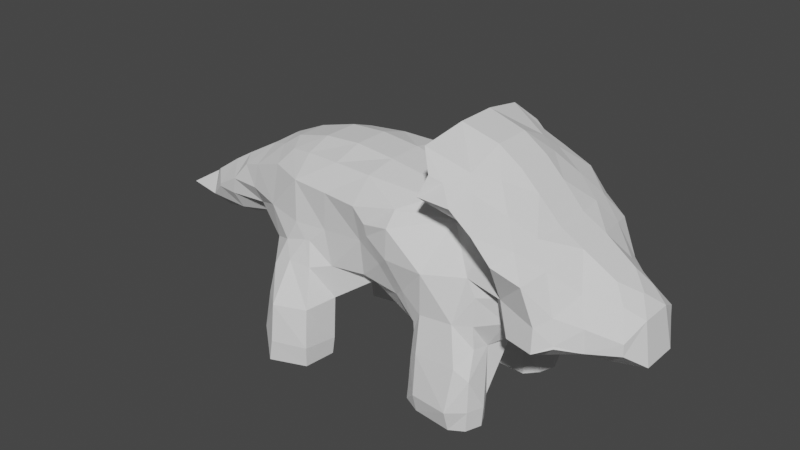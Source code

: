 # Source: model.blend  (saved by Blender 4.3.34; exported with 4.5.12 LTS)
import bpy
from mathutils import Matrix  # noqa: F401  (used for matrix-valued properties, if any)

bpy.ops.wm.read_factory_settings(use_empty=True)
scene = bpy.context.scene
scene.name = 'Scene'

# ---- world
world_world = bpy.data.worlds.new('World'); scene.world = world_world
world_world.use_nodes = True; world_world.node_tree.nodes.clear()
_N = world_world.node_tree.nodes; _L = world_world.node_tree.links
n0 = _N.new('ShaderNodeOutputWorld'); n0.name = 'World Output'; n0.location = (300, 300)
n1 = _N.new('ShaderNodeBackground'); n1.name = 'Background'; n1.location = (10, 300)
n1.inputs[0].default_value = (0.05088, 0.05088, 0.05088, 1.0)
_L.new(n1.outputs[0], n0.inputs[0])
n0.is_active_output = True
world_world.color = (0.05088, 0.05088, 0.05088)
world_world.use_sun_shadow = False
world_world.sun_shadow_jitter_overblur = 0.0

# ---- meshes
me_icosphere_002 = bpy.data.meshes.new('Icosphere.002')
me_icosphere_002.from_pydata([(-16.07, -0.05494, -4.179), (-16.68, -0.5762, -3.605), (-15.79, -0.113, -3.035), (-14.51, -1.187, -2.952), (-14.48, -1.197, -2.849), (-15.13, -0.19, -4.266), (-15.13, -0.9551, -3.54), (-15.04, -0.6585, -2.563), (-13.69, -1.253, -2.964), (-13.54, -1.308, -2.308), (-12.94, -1.208, -1.601), (-13.73, -0.0925, -4.153), (-13.71, -0.8127, -3.707), (-14.02, -0.6559, -1.866), (-13.27, -0.6465, -1.413), (-12.16, -1.224, -2.874), (-12.18, -1.561, -2.18), (-12.14, -1.394, -1.325), (-13.03, 0.03398, -3.978), (-12.36, -0.4771, -3.569), (-12.02, -0.574, -0.7043), (-10.18, -3.037, -7.137), (-10.24, -3.186, -6.47), (-10.09, -3.038, -5.074), (-10.0, -2.788, -4.009), (-10.25, -2.614, -7.141), (-10.22, -2.428, -6.445), (-10.24, -2.07, -5.114), (-10.55, -2.016, -3.429), (-10.71, -2.088, -2.197), (-10.74, -1.73, -0.7881), (-9.436, -1.355, -4.142), (-10.6, -0.5727, -3.708), (-11.17, -0.9359, -0.4028), (-9.516, -3.763, -7.302), (-9.375, -3.762, -6.485), (-9.369, -3.61, -5.071), (-9.3, -2.759, -3.63), (-9.563, -1.868, -7.282), (-9.437, -1.764, -6.493), (-9.768, -1.751, -5.539), (-9.67, -2.472, -3.052), (-9.279, -2.394, -2.289), (-9.352, -2.284, -0.7815), (-9.055, -1.572, -5.987), (-9.031, -1.268, -4.063), (-9.664, -0.1027, -3.762), (-8.145, -3.325, -7.237), (-8.095, -3.364, -6.473), (-8.204, -3.159, -5.065), (-8.475, -2.665, -3.689), (-8.647, -2.424, -2.809), (-8.042, -2.093, -7.26), (-7.994, -2.029, -6.618), (-7.823, -2.111, -4.869), (-7.824, -2.247, -3.568), (-8.066, -2.276, -2.255), (-7.92, -2.368, -0.8148), (-8.597, -1.602, -5.942), (-8.396, -1.174, -3.922), (-5.993, -2.502, -1.719), (-6.02, -2.599, -1.258), (-6.552, -1.456, -4.016), (-6.503, -2.085, -3.493), (-6.495, -2.255, -2.15), (-6.525, -2.555, -0.7871), (-6.513, -0.7059, -3.991), (-4.109, -2.72, -7.048), (-4.082, -2.673, -6.467), (-4.057, -2.597, -5.476), (-4.534, -2.454, -3.221), (-5.047, -2.7, -2.165), (-5.013, -2.687, -1.061), (-4.248, -2.155, -7.157), (-4.376, -2.145, -6.473), (-4.433, -1.87, -4.668), (-4.962, -2.236, -3.581), (-5.512, -2.44, -2.602), (-4.939, -2.321, -0.4828), (-4.198, -1.516, -7.106), (-4.181, -1.493, -6.381), (-4.6, -0.9124, -4.397), (-3.561, -2.91, -7.188), (-3.563, -3.094, -6.482), (-3.649, -2.852, -5.043), (-3.683, -2.623, -3.705), (-3.59, -2.751, -2.14), (-3.35, -1.289, -0.7353), (-3.584, -2.163, -7.308), (-4.043, -2.456, -4.484), (-4.091, -2.425, -4.197), (-3.546, -1.185, -0.6149), (-3.6, -1.291, -7.328), (-3.588, -1.214, -6.433), (-3.537, -0.8562, -4.752), (-2.189, -2.992, -7.265), (-2.188, -3.228, -6.482), (-2.101, -2.895, -4.959), (-2.48, -2.535, -3.632), (-2.226, -2.129, -2.051), (-2.122, -1.456, -0.6638), (-2.196, -2.203, -7.303), (-1.782, -2.269, -4.399), (-1.872, -2.235, -3.613), (-1.849, -2.202, -2.583), (-2.168, -1.285, -7.351), (-2.204, -1.333, -6.42), (-2.341, -1.009, -4.567), (-1.666, -2.736, -7.227), (-1.603, -2.776, -6.458), (-1.621, -2.71, -5.331), (-0.2853, -2.757, -3.116), (-0.7293, -2.512, -2.057), (-0.6493, -3.243, -0.6381), (-1.455, -2.166, -7.223), (-1.403, -2.151, -6.467), (-1.665, -1.699, -4.464), (-0.9274, -1.825, -3.314), (-1.176, -1.992, -2.434), (-0.3257, -2.512, -0.3284), (-1.718, -1.651, -7.282), (-1.689, -1.611, -6.373), (-1.256, -1.031, -4.234), (-8.852, -2.442, -2.822), (-11.43, -0.09272, -0.3166), (-10.24, -1.388, -0.1834), (-10.72, -0.5844, -0.05803), (-9.324, -1.584, -0.02211), (-9.327, -0.6692, 0.3104), (-7.92, -1.752, 0.06697), (-7.93, -0.6635, 0.4029), (-6.458, -1.809, 0.05484), (-6.453, -0.6622, 0.2591), (-4.291, -1.278, -0.2706), (-2.723, -0.7756, -0.3323), (-4.549, -0.5648, -0.09508), (-2.845, -0.4713, -0.2864), (-3.44, -3.119, 0.6973), (-3.213, -2.857, 1.383), (-3.771, -2.338, 1.986), (-3.618, -0.7271, 2.315), (-2.252, -3.113, 0.6544), (-2.807, -2.688, 1.189), (-1.974, -2.306, 0.9302), (-2.353, -1.921, 1.366), (-2.253, -0.6745, 1.925), (-1.325, -3.275, 0.1267), (-0.9379, -1.994, 0.4207), (-1.595, -1.43, 1.18), (-0.7499, -0.6716, 0.7141), (-1.416, -0.6785, 1.365), (-16.07, 0.05519, -4.18), (-16.68, 0.5767, -3.605), (-15.78, 0.1131, -3.035), (-15.13, 0.1899, -4.266), (-15.13, 0.9534, -3.539), (-15.04, 0.6589, -2.563), (-14.51, 1.187, -2.952), (-14.48, 1.196, -2.849), (-13.73, 0.09247, -4.153), (-13.71, 0.8125, -3.707), (-14.02, 0.6558, -1.866), (-13.27, 0.6464, -1.413), (-13.69, 1.253, -2.963), (-13.54, 1.307, -2.309), (-12.94, 1.207, -1.602), (-13.03, -0.03404, -3.978), (-12.36, 0.4776, -3.57), (-12.02, 0.5741, -0.7045), (-12.16, 1.224, -2.874), (-12.18, 1.561, -2.179), (-12.14, 1.394, -1.324), (-9.435, 1.354, -4.14), (-10.6, 0.5725, -3.708), (-11.17, 0.936, -0.4028), (-10.25, 2.614, -7.141), (-10.22, 2.428, -6.445), (-10.24, 2.07, -5.114), (-10.54, 2.015, -3.429), (-10.71, 2.088, -2.197), (-10.74, 1.731, -0.7878), (-10.18, 3.037, -7.137), (-10.24, 3.187, -6.47), (-10.09, 3.038, -5.074), (-10.0, 2.789, -4.011), (-9.054, 1.57, -5.988), (-9.031, 1.266, -4.064), (-9.664, 0.102, -3.762), (-9.563, 1.868, -7.282), (-9.437, 1.764, -6.493), (-9.767, 1.752, -5.538), (-9.666, 2.474, -3.054), (-9.276, 2.394, -2.29), (-9.352, 2.284, -0.7815), (-9.516, 3.763, -7.302), (-9.375, 3.762, -6.485), (-9.369, 3.61, -5.071), (-9.297, 2.76, -3.631), (-8.597, 1.603, -5.941), (-8.388, 1.167, -3.945), (-8.042, 2.093, -7.26), (-7.994, 2.029, -6.618), (-7.822, 2.111, -4.869), (-7.826, 2.244, -3.568), (-8.067, 2.276, -2.256), (-7.92, 2.369, -0.8147), (-8.145, 3.325, -7.237), (-8.095, 3.364, -6.472), (-8.204, 3.159, -5.065), (-8.475, 2.666, -3.689), (-6.525, 2.555, -0.7866), (-6.512, 0.7059, -3.991), (-6.552, 1.456, -4.016), (-6.503, 2.085, -3.493), (-6.495, 2.255, -2.15), (-6.525, 2.555, -0.7866), (-4.199, 1.516, -7.107), (-4.182, 1.493, -6.382), (-4.601, 0.9125, -4.397), (-4.248, 2.154, -7.157), (-4.375, 2.145, -6.473), (-4.432, 1.869, -4.668), (-4.963, 2.238, -3.582), (-5.512, 2.439, -2.602), (-4.107, 2.718, -7.046), (-4.082, 2.673, -6.467), (-4.057, 2.598, -5.477), (-4.534, 2.455, -3.221), (-5.047, 2.699, -2.165), (-5.013, 2.687, -1.061), (-3.6, 1.291, -7.329), (-3.589, 1.214, -6.437), (-3.539, 0.8642, -4.756), (-3.583, 2.163, -7.308), (-4.068, 2.442, -4.341), (-3.544, 1.174, -0.6136), (-3.561, 2.91, -7.188), (-3.563, 3.094, -6.482), (-3.649, 2.852, -5.044), (-3.683, 2.623, -3.705), (-3.59, 2.751, -2.141), (-3.351, 1.283, -0.7341), (-2.169, 1.286, -7.35), (-2.201, 1.333, -6.424), (-2.337, 1.016, -4.574), (-2.196, 2.203, -7.303), (-1.782, 2.27, -4.398), (-1.872, 2.234, -3.613), (-1.848, 2.201, -2.583), (-2.189, 2.992, -7.265), (-2.188, 3.229, -6.482), (-2.101, 2.896, -4.959), (-2.479, 2.535, -3.633), (-2.226, 2.128, -2.052), (-2.122, 1.453, -0.6649), (-1.718, 1.651, -7.282), (-1.688, 1.612, -6.374), (-1.256, 1.031, -4.233), (-1.456, 2.166, -7.222), (-1.404, 2.151, -6.467), (-1.664, 1.7, -4.464), (-0.928, 1.825, -3.314), (-1.176, 1.989, -2.433), (-0.3257, 2.511, -0.329), (-1.62, 2.774, -7.072), (-1.602, 2.776, -6.458), (-1.621, 2.71, -5.33), (-0.2856, 2.757, -3.115), (-0.7289, 2.512, -2.057), (-0.6495, 3.243, -0.6382), (-6.495, 2.255, -2.15), (-11.43, 0.09312, -0.3168), (-10.72, 0.5846, -0.05802), (-10.24, 1.388, -0.1834), (-9.327, 0.6693, 0.3104), (-9.324, 1.585, -0.02176), (-7.93, 0.6634, 0.4022), (-7.92, 1.752, 0.06714), (-6.453, 0.6623, 0.2593), (-6.458, 1.809, 0.05545), (-4.549, 0.5657, -0.09604), (-2.843, 0.4745, -0.2868), (-4.289, 1.278, -0.2718), (-2.722, 0.7759, -0.3308), (-3.619, 0.7276, 2.321), (-3.772, 2.34, 1.987), (-3.447, 3.134, 0.701), (-3.217, 2.859, 1.385), (-2.252, 0.6754, 1.932), (-1.975, 2.302, 0.9295), (-2.356, 1.917, 1.364), (-2.253, 3.111, 0.6536), (-2.809, 2.688, 1.189), (-0.7511, 0.6712, 0.715), (-1.418, 0.6779, 1.364), (-0.941, 1.99, 0.4179), (-1.599, 1.425, 1.178), (-1.325, 3.275, 0.1267), (0.711, -2.962, -3.152), (0.6619, -2.843, -2.332), (0.2286, -2.955, -1.1), (-0.3332, -1.164, -3.494), (0.5439, -1.944, -3.749), (1.031, -2.386, -2.073), (0.5007, -2.044, -0.8716), (0.653, -0.6888, -3.78), (0.915, -0.8288, -3.778), (0.4447, -0.542, -3.772), (0.8654, -0.6553, -0.576), (1.227, -2.553, -2.963), (1.202, -2.521, -2.892), (1.884, -1.927, -3.16), (1.81, -1.865, -2.39), (1.388, -1.442, -1.568), (2.099, -0.741, -3.917), (2.459, -0.8813, -1.85), (1.995, -0.545, -1.305), (2.897, -1.45, -3.083), (2.871, -1.442, -2.676), (3.347, -0.6797, -3.67), (3.083, -0.5782, -2.207), (2.62, -0.02583, -1.71), (-0.1058, -1.647, -0.1638), (0.04868, -0.6463, -0.1137), (0.6525, 0.6894, -3.78), (0.914, 0.8287, -3.778), (0.4448, 0.5434, -3.772), (0.8653, 0.6552, -0.5761), (-0.3339, 1.163, -3.495), (0.5436, 1.944, -3.75), (1.031, 2.386, -2.072), (0.5006, 2.043, -0.8723), (0.7125, 2.969, -3.157), (0.6625, 2.845, -2.332), (0.2283, 2.954, -1.101), (2.098, 0.7408, -3.917), (2.459, 0.8813, -1.85), (1.996, 0.5452, -1.305), (1.884, 1.928, -3.16), (1.811, 1.866, -2.389), (1.389, 1.442, -1.568), (1.227, 2.553, -2.963), (1.203, 2.522, -2.892), (3.347, 0.6796, -3.671), (3.083, 0.5782, -2.206), (2.62, 0.02604, -1.71), (2.898, 1.451, -3.084), (2.873, 1.444, -2.675), (0.04834, 0.6459, -0.1141), (-0.1067, 1.645, -0.1651), (-5.512, 2.439, -2.602), (-5.047, 2.699, -2.165), (-5.013, 2.687, -1.061), (-3.544, 1.174, -0.6136), (-3.351, 1.283, -0.7341), (-6.458, 1.809, 0.05545), (-4.289, 1.278, -0.2718)], [], [(6, 0, 5), (7, 3, 4), (2, 6, 7), (4, 8, 9), (12, 5, 11), (12, 3, 6), (13, 4, 9), (14, 9, 10), (9, 15, 16), (10, 16, 17), (12, 18, 19), (19, 8, 12), (20, 10, 17), (25, 22, 26), (26, 23, 27), (27, 24, 28), (29, 15, 28), (17, 29, 30), (31, 28, 32), (32, 15, 19), (33, 17, 30), (22, 34, 35), (36, 22, 35), (24, 36, 37), (38, 21, 25), (26, 38, 25), (40, 26, 27), (41, 24, 37), (41, 123, 42), (29, 41, 42), (43, 29, 42), (44, 40, 45), (31, 40, 27), (46, 31, 32), (35, 47, 48), (36, 48, 49), (37, 49, 50), (123, 50, 51), (38, 47, 34), (53, 47, 52), (39, 52, 38), (53, 49, 48), (54, 50, 49), (55, 51, 50), (42, 51, 56), (43, 56, 57), (58, 39, 44), (58, 54, 53), (45, 58, 44), (55, 62, 63), (64, 55, 63), (64, 61, 65), (57, 64, 65), (59, 62, 54), (72, 60, 71), (74, 67, 68), (74, 69, 75), (76, 62, 75), (77, 70, 71), (77, 63, 76), (77, 60, 64), (78, 61, 72), (79, 74, 80), (80, 75, 81), (81, 62, 66), (83, 67, 82), (69, 83, 84), (86, 70, 85), (72, 86, 87), (88, 67, 73), (89, 69, 84), (89, 85, 90), (90, 75, 89), (90, 70, 76), (78, 87, 91), (79, 88, 73), (93, 79, 80), (94, 80, 81), (96, 82, 95), (84, 96, 97), (98, 84, 97), (86, 98, 99), (87, 99, 100), (101, 82, 88), (102, 98, 97), (104, 98, 103), (105, 88, 92), (106, 92, 93), (94, 106, 93), (109, 95, 108), (110, 96, 109), (100, 112, 113), (101, 108, 95), (114, 109, 108), (115, 110, 109), (102, 110, 116), (103, 116, 117), (118, 111, 112), (104, 117, 118), (118, 99, 104), (120, 101, 105), (120, 115, 114), (106, 120, 105), (121, 116, 115), (107, 121, 106), (33, 125, 126), (124, 33, 126), (125, 43, 127), (128, 125, 127), (129, 43, 57), (130, 127, 129), (131, 57, 65), (132, 129, 131), (131, 78, 133), (135, 131, 133), (136, 133, 134), (134, 87, 137), (133, 91, 134), (134, 138, 139), (140, 134, 139), (137, 100, 141), (142, 137, 141), (143, 142, 141), (139, 142, 144), (140, 144, 145), (146, 100, 113), (119, 146, 113), (143, 146, 147), (148, 143, 147), (149, 148, 147), (145, 148, 150), (151, 1, 152), (152, 2, 153), (154, 0, 151), (155, 151, 152), (153, 155, 152), (153, 7, 156), (157, 156, 158), (159, 5, 154), (160, 154, 155), (161, 7, 13), (162, 13, 14), (157, 160, 155), (158, 163, 157), (158, 161, 164), (164, 162, 165), (159, 18, 11), (166, 19, 18), (160, 166, 159), (162, 20, 168), (163, 167, 160), (164, 169, 163), (165, 170, 164), (165, 168, 171), (173, 19, 167), (178, 172, 173), (169, 173, 167), (179, 169, 170), (171, 179, 170), (171, 174, 180), (182, 175, 176), (183, 176, 177), (184, 177, 178), (186, 46, 187), (187, 172, 186), (173, 46, 32), (176, 188, 189), (190, 185, 186), (190, 176, 189), (190, 172, 177), (179, 191, 178), (193, 179, 180), (181, 188, 175), (182, 194, 181), (196, 182, 183), (184, 196, 183), (184, 191, 197), (192, 204, 209), (186, 198, 199), (199, 45, 186), (189, 200, 201), (189, 198, 185), (202, 198, 201), (193, 204, 192), (206, 188, 194), (206, 201, 200), (195, 206, 194), (208, 201, 207), (196, 207, 195), (209, 202, 208), (197, 208, 196), (204, 203, 209), (6, 1, 0), (192, 209, 191), (199, 66, 59), (212, 199, 202), (203, 212, 202), (214, 203, 204), (205, 214, 204), (218, 66, 211), (220, 216, 217), (221, 217, 218), (212, 218, 211), (222, 212, 213), (223, 213, 214), (224, 220, 225), (226, 220, 221), (227, 223, 228), (231, 216, 230), (232, 217, 231), (218, 94, 81), (233, 216, 219), (234, 221, 222), (224, 233, 219), (237, 224, 225), (226, 237, 225), (226, 234, 238), (227, 234, 222), (240, 227, 228), (229, 240, 228), (243, 230, 242), (232, 243, 244), (244, 94, 232), (233, 242, 230), (236, 245, 233), (250, 236, 237), (238, 250, 237), (252, 246, 251), (252, 238, 239), (252, 248, 247), (240, 252, 239), (241, 253, 240), (243, 255, 256), (244, 256, 257), (257, 107, 244), (245, 255, 242), (259, 255, 258), (260, 256, 259), (247, 260, 246), (248, 261, 247), (264, 245, 249), (264, 259, 258), (250, 264, 249), (266, 259, 265), (266, 250, 251), (266, 246, 260), (267, 262, 268), (253, 262, 248), (254, 268, 253), (168, 124, 271), (271, 174, 168), (272, 124, 126), (273, 174, 272), (274, 126, 128), (273, 193, 180), (273, 274, 275), (276, 128, 130), (277, 193, 275), (275, 276, 277), (276, 132, 278), (279, 205, 277), (277, 278, 279), (278, 135, 280), (280, 136, 281), (279, 280, 282), (282, 281, 283), (281, 140, 284), (283, 284, 285), (241, 283, 286), (287, 283, 285), (288, 140, 145), (290, 284, 288), (286, 254, 241), (292, 289, 291), (292, 286, 287), (292, 285, 290), (293, 150, 149), (294, 145, 150), (296, 293, 295), (296, 289, 290), (296, 288, 294), (297, 263, 269), (297, 254, 291), (297, 289, 295), (299, 111, 298), (300, 112, 299), (117, 301, 302), (302, 111, 117), (303, 300, 299), (119, 300, 304), (122, 301, 116), (305, 302, 301), (310, 298, 309), (302, 309, 298), (311, 310, 309), (303, 310, 312), (313, 303, 312), (319, 335, 343), (306, 311, 302), (315, 313, 312), (308, 313, 316), (318, 311, 317), (314, 317, 311), (320, 317, 319), (315, 318, 320), (321, 315, 320), (322, 119, 304), (308, 322, 304), (149, 322, 323), (324, 307, 326), (326, 257, 324), (328, 257, 260), (329, 324, 328), (261, 328, 260), (267, 329, 261), (333, 267, 268), (334, 330, 333), (334, 268, 269), (334, 263, 331), (314, 306, 335), (327, 316, 337), (338, 325, 329), (340, 336, 339), (340, 330, 331), (340, 327, 337), (341, 329, 332), (342, 338, 341), (342, 332, 333), (342, 330, 339), (325, 335, 306), (344, 319, 343), (345, 320, 344), (345, 336, 337), (337, 321, 345), (346, 335, 338), (346, 344, 343), (347, 338, 339), (347, 336, 344), (348, 308, 327), (348, 149, 323), (349, 327, 331), (349, 263, 295), (349, 293, 348), (209, 197, 191), (7, 6, 3), (2, 1, 6), (4, 3, 8), (12, 6, 5), (12, 8, 3), (13, 7, 4), (14, 13, 9), (9, 8, 15), (10, 9, 16), (12, 11, 18), (19, 15, 8), (20, 14, 10), (25, 21, 22), (26, 22, 23), (27, 23, 24), (29, 16, 15), (17, 16, 29), (31, 27, 28), (32, 28, 15), (33, 20, 17), (22, 21, 34), (36, 23, 22), (24, 23, 36), (38, 34, 21), (26, 39, 38), (40, 39, 26), (41, 28, 24), (41, 37, 123), (29, 28, 41), (43, 30, 29), (44, 39, 40), (31, 45, 40), (46, 45, 31), (35, 34, 47), (36, 35, 48), (37, 36, 49), (123, 37, 50), (38, 52, 47), (53, 48, 47), (39, 53, 52), (53, 54, 49), (54, 55, 50), (55, 56, 51), (42, 123, 51), (43, 42, 56), (58, 53, 39), (58, 59, 54), (45, 59, 58), (55, 54, 62), (64, 56, 55), (64, 60, 61), (57, 56, 64), (59, 66, 62), (72, 61, 60), (74, 73, 67), (74, 68, 69), (76, 63, 62), (77, 76, 70), (77, 64, 63), (77, 71, 60), (78, 65, 61), (79, 73, 74), (80, 74, 75), (81, 75, 62), (83, 68, 67), (69, 68, 83), (86, 71, 70), (72, 71, 86), (88, 82, 67), (89, 75, 69), (89, 84, 85), (90, 76, 75), (90, 85, 70), (78, 72, 87), (79, 92, 88), (93, 92, 79), (94, 93, 80), (96, 83, 82), (84, 83, 96), (98, 85, 84), (86, 85, 98), (87, 86, 99), (101, 95, 82), (102, 103, 98), (104, 99, 98), (105, 101, 88), (106, 105, 92), (94, 107, 106), (109, 96, 95), (110, 97, 96), (100, 99, 112), (101, 114, 108), (114, 115, 109), (115, 116, 110), (102, 97, 110), (103, 102, 116), (118, 117, 111), (104, 103, 117), (118, 112, 99), (120, 114, 101), (120, 121, 115), (106, 121, 120), (121, 122, 116), (107, 122, 121), (33, 30, 125), (124, 20, 33), (125, 30, 43), (128, 126, 125), (129, 127, 43), (130, 128, 127), (131, 129, 57), (132, 130, 129), (131, 65, 78), (135, 132, 131), (136, 135, 133), (134, 91, 87), (133, 78, 91), (134, 137, 138), (140, 136, 134), (137, 87, 100), (142, 138, 137), (143, 144, 142), (139, 138, 142), (140, 139, 144), (146, 141, 100), (119, 147, 146), (143, 141, 146), (148, 144, 143), (149, 150, 148), (145, 144, 148), (151, 0, 1), (152, 1, 2), (154, 5, 0), (155, 154, 151), (153, 156, 155), (153, 2, 7), (157, 155, 156), (159, 11, 5), (160, 159, 154), (161, 156, 7), (162, 161, 13), (157, 163, 160), (158, 164, 163), (158, 156, 161), (164, 161, 162), (159, 166, 18), (166, 167, 19), (160, 167, 166), (162, 14, 20), (163, 169, 167), (164, 170, 169), (165, 171, 170), (165, 162, 168), (173, 32, 19), (178, 177, 172), (169, 178, 173), (179, 178, 169), (171, 180, 179), (171, 168, 174), (182, 181, 175), (183, 182, 176), (184, 183, 177), (186, 45, 46), (187, 173, 172), (173, 187, 46), (176, 175, 188), (190, 189, 185), (190, 177, 176), (190, 186, 172), (179, 192, 191), (193, 192, 179), (181, 194, 188), (182, 195, 194), (196, 195, 182), (184, 197, 196), (184, 178, 191), (186, 185, 198), (199, 59, 45), (189, 188, 200), (189, 201, 198), (202, 199, 198), (193, 205, 204), (206, 200, 188), (206, 207, 201), (195, 207, 206), (208, 202, 201), (196, 208, 207), (209, 203, 202), (197, 209, 208), (199, 211, 66), (212, 211, 199), (203, 213, 212), (214, 213, 203), (205, 215, 214), (218, 81, 66), (220, 219, 216), (221, 220, 217), (212, 221, 218), (222, 221, 212), (223, 222, 213), (224, 219, 220), (226, 225, 220), (227, 222, 223), (231, 217, 216), (232, 218, 217), (218, 232, 94), (233, 230, 216), (224, 236, 233), (237, 236, 224), (226, 238, 237), (226, 221, 234), (239, 238, 234), (227, 239, 234), (240, 239, 227), (229, 241, 240), (243, 231, 230), (232, 231, 243), (244, 107, 94), (233, 245, 242), (236, 249, 245), (250, 249, 236), (238, 251, 250), (252, 247, 246), (252, 251, 238), (252, 253, 248), (240, 253, 252), (241, 254, 253), (243, 242, 255), (244, 243, 256), (257, 122, 107), (245, 258, 255), (259, 256, 255), (260, 257, 256), (247, 261, 260), (248, 262, 261), (264, 258, 245), (264, 265, 259), (250, 265, 264), (266, 260, 259), (266, 265, 250), (266, 251, 246), (267, 261, 262), (253, 268, 262), (254, 269, 268), (168, 20, 124), (271, 272, 174), (272, 271, 124), (273, 180, 174), (274, 272, 126), (273, 275, 193), (273, 272, 274), (276, 274, 128), (277, 205, 193), (275, 274, 276), (276, 130, 132), (279, 215, 205), (277, 276, 278), (278, 132, 135), (280, 135, 136), (352, 351, 350), (279, 278, 280), (282, 280, 281), (281, 136, 140), (282, 283, 235), (283, 281, 284), (241, 235, 283), (287, 286, 283), (288, 284, 140), (290, 285, 284), (286, 291, 254), (292, 290, 289), (292, 291, 286), (292, 287, 285), (293, 294, 150), (294, 288, 145), (296, 294, 293), (296, 295, 289), (296, 290, 288), (297, 295, 263), (297, 269, 254), (297, 291, 289), (299, 112, 111), (300, 113, 112), (117, 116, 301), (302, 298, 111), (303, 304, 300), (119, 113, 300), (122, 305, 301), (305, 306, 302), (307, 305, 122), (310, 299, 298), (302, 311, 309), (311, 312, 310), (303, 299, 310), (313, 304, 303), (306, 314, 311), (315, 316, 313), (308, 304, 313), (318, 312, 311), (314, 319, 317), (320, 318, 317), (315, 312, 318), (321, 316, 315), (322, 147, 119), (308, 323, 322), (149, 147, 322), (324, 305, 307), (257, 326, 307), (328, 324, 257), (329, 325, 324), (261, 329, 328), (267, 332, 329), (333, 332, 267), (334, 331, 330), (334, 333, 268), (334, 269, 263), (305, 324, 325), (327, 308, 316), (338, 335, 325), (340, 337, 336), (340, 339, 330), (340, 331, 327), (341, 338, 329), (342, 339, 338), (342, 341, 332), (342, 333, 330), (306, 305, 325), (319, 314, 335), (344, 320, 319), (345, 321, 320), (345, 344, 336), (337, 316, 321), (346, 343, 335), (346, 347, 344), (347, 346, 338), (347, 339, 336), (348, 323, 308), (348, 293, 149), (349, 348, 327), (349, 331, 263), (349, 295, 293), (270, 210, 352), (356, 353, 352), (210, 355, 352), (353, 354, 352), (355, 356, 352), (350, 270, 352), (257, 307, 122)])
me_icosphere_002.remesh_voxel_size = 1.58
me_icosphere_002.remesh_voxel_adaptivity = 0.014
me_icosphere_002.use_remesh_fix_poles = True
me_icosphere_002.use_remesh_preserve_attributes = False
me_icosphere_002.use_mirror_y = True
me_icosphere_002.use_mirror_topology = True
me_icosphere_002.update()
arm_armature = bpy.data.armatures.new('Armature')  # bones are not reproduced

# ---- objects
ob_triceratops = bpy.data.objects.new('triceratops', me_icosphere_002)
ob_armature = bpy.data.objects.new('Armature', arm_armature)

# ---- transforms, parenting, visibility, modifiers, constraints
ob_triceratops.parent = ob_armature
ob_triceratops.matrix_parent_inverse = Matrix(((1.0, -0.0, 0.0, -0.0), (-0.0, 1.0, -0.0, 0.0), (0.0, -0.0, 1.0, -6.063), (-0.0, 0.0, -0.0, 1.0)))
ob_triceratops.location = (6.279, 0.0, 7.293)
ob_triceratops.use_mesh_mirror_y = True
_vg = ob_triceratops.vertex_groups.new(name='root')
for _i, _w in zip([72, 78, 86, 87, 91, 99, 100, 104, 111, 112, 113, 118, 119, 133, 134, 135, 136, 137, 138, 139, 140, 141, 142, 143, 144, 145, 146, 147, 148, 149, 150, 228, 229, 235, 240, 241, 248, 253, 254, 262, 263, 267, 268, 269, 280, 281, 282, 283, 284, 285, 286, 287, 288, 289, 290, 291, 292, 293, 294, 295, 296, 297, 298, 299, 300, 303, 304, 308, 309, 310, 313, 316, 322, 323, 327, 330, 331, 332, 333, 334, 337, 340, 341, 342, 348, 349], [0.01176, 0.03567, 0.04732, 0.2795, 0.2719, 0.09626, 0.6066, 0.04803, 0.03457, 0.109, 0.3245, 0.05917, 0.3172, 0.09222, 0.849, 0.06911, 0.9227, 0.6937, 0.768, 0.8188, 0.906, 0.7171, 0.7793, 0.7701, 0.8345, 0.8916, 0.5803, 0.6131, 0.809, 0.6772, 0.8288, 0.02218, 0.07072, 0.2978, 0.05255, 0.2875, 0.04441, 0.09335, 0.6091, 0.05804, 0.3162, 0.0339, 0.1082, 0.324, 0.07629, 0.9294, 0.1288, 0.8538, 0.9067, 0.8203, 0.6964, 0.7703, 0.8925, 0.7711, 0.8356, 0.7184, 0.7811, 0.6773, 0.8291, 0.6133, 0.8099, 0.5805, 0.02105, 0.06135, 0.1683, 0.0571, 0.1502, 0.109, 0.008116, 0.01167, 0.04246, 0.003931, 0.2919, 0.2616, 0.1085, 0.05683, 0.1494, 0.0206, 0.06101, 0.1675, 0.004536, 0.04214, 0.007855, 0.0114, 0.2606, 0.2907]): _vg.add([_i], _w, 'REPLACE')
_vg = ob_triceratops.vertex_groups.new(name='neck')
for _i, _w in zip([99, 100, 103, 104, 111, 112, 113, 116, 117, 118, 119, 122, 137, 138, 139, 140, 141, 142, 143, 144, 145, 146, 147, 148, 149, 150, 246, 247, 248, 253, 254, 257, 260, 261, 262, 263, 267, 268, 269, 284, 285, 286, 287, 288, 289, 290, 291, 292, 293, 294, 295, 296, 297, 298, 299, 300, 301, 302, 303, 304, 305, 306, 307, 308, 309, 310, 311, 312, 313, 314, 315, 316, 317, 318, 320, 321, 322, 323, 324, 325, 326, 327, 328, 329, 330, 331, 332, 333, 334, 335, 336, 337, 338, 339, 340, 341, 342, 344, 345, 346, 347, 348, 349], [0.09598, 0.07753, 0.08034, 0.1672, 0.641, 0.5985, 0.5134, 0.04528, 0.5151, 0.4867, 0.5543, 0.1305, 0.08681, 0.07949, 0.06736, 0.02752, 0.1372, 0.0914, 0.1395, 0.09143, 0.06815, 0.2805, 0.3025, 0.1361, 0.267, 0.13, 0.004169, 0.08157, 0.1642, 0.09195, 0.07687, 0.1346, 0.05583, 0.5152, 0.4871, 0.5562, 0.6405, 0.5993, 0.5147, 0.02763, 0.06741, 0.08719, 0.07953, 0.06781, 0.1396, 0.09135, 0.1372, 0.09148, 0.2672, 0.1299, 0.303, 0.1359, 0.2812, 0.6331, 0.6592, 0.6442, 0.5248, 0.5714, 0.6241, 0.6708, 0.3799, 0.2707, 0.4597, 0.6856, 0.5523, 0.5564, 0.2436, 0.3076, 0.5968, 0.07362, 0.1281, 0.2326, 0.0762, 0.0891, 0.03954, 0.08796, 0.6002, 0.6361, 0.3505, 0.2538, 0.412, 0.6872, 0.519, 0.5661, 0.6243, 0.6724, 0.632, 0.6593, 0.6456, 0.0713, 0.1297, 0.2362, 0.2423, 0.3081, 0.5978, 0.5513, 0.5555, 0.04172, 0.08801, 0.07664, 0.08995, 0.6377, 0.6022]): _vg.add([_i], _w, 'REPLACE')
_vg = ob_triceratops.vertex_groups.new(name='head')
for _i, _w in zip([111, 112, 113, 117, 118, 119, 122, 146, 147, 149, 257, 261, 262, 263, 267, 268, 269, 293, 295, 297, 298, 299, 300, 301, 302, 303, 304, 305, 306, 307, 308, 309, 310, 311, 312, 313, 314, 315, 316, 317, 318, 319, 320, 321, 322, 323, 324, 325, 326, 327, 328, 329, 330, 331, 332, 333, 334, 335, 336, 337, 338, 339, 340, 341, 342, 343, 344, 345, 346, 347, 348, 349], [0.1385, 0.05976, 0.05052, 0.08218, 0.03649, 0.06272, 0.02743, 0.008148, 0.02093, 0.01841, 0.0385, 0.08433, 0.03709, 0.06237, 0.1398, 0.05987, 0.05032, 0.01805, 0.02045, 0.007896, 0.2367, 0.1934, 0.1002, 0.1816, 0.3043, 0.2676, 0.1377, 0.542, 0.6734, 0.4096, 0.1925, 0.3567, 0.3525, 0.7148, 0.6469, 0.339, 0.912, 0.8548, 0.7342, 0.9114, 0.8972, 0.9721, 0.9488, 0.8997, 0.07323, 0.08482, 0.5633, 0.6859, 0.4457, 0.1914, 0.1881, 0.3089, 0.2677, 0.1371, 0.2379, 0.1937, 0.09996, 0.9136, 0.8529, 0.7301, 0.7155, 0.6463, 0.3382, 0.3577, 0.3533, 0.9721, 0.9476, 0.8996, 0.9106, 0.8961, 0.08427, 0.07272]): _vg.add([_i], _w, 'REPLACE')
_vg = ob_triceratops.vertex_groups.new(name='leg-front-left')
for _i, _w in zip([62, 66, 75, 81, 94, 107, 122, 203, 211, 212, 213, 214, 215, 216, 217, 218, 219, 220, 221, 222, 223, 224, 225, 226, 227, 228, 229, 230, 231, 232, 233, 234, 235, 237, 238, 239, 240, 241, 242, 243, 244, 246, 247, 248, 251, 252, 253, 254, 255, 256, 257, 259, 260, 261, 262, 263, 265, 266, 267, 268, 269, 286, 287, 291, 292, 297, 307, 324, 325, 326, 328, 329, 330, 331, 332, 333, 334, 341, 342], [0.01358, 0.05868, 0.02284, 0.1115, 0.09709, 0.05057, 0.06281, 0.01344, 0.1346, 0.1419, 0.1497, 0.09793, 0.01494, 0.06283, 0.1326, 0.6019, 0.03526, 0.07091, 0.6118, 0.509, 0.2835, 0.01223, 0.04919, 0.1534, 0.5572, 0.3557, 0.3129, 0.0518, 0.1253, 0.7076, 0.002994, 0.583, 0.04178, 0.0005941, 0.1425, 0.562, 0.6632, 0.0772, 0.03437, 0.1039, 0.8103, 0.3452, 0.7714, 0.7073, 0.09763, 0.874, 0.7228, 0.1359, 0.02158, 0.1033, 0.6581, 0.02509, 0.6623, 0.3141, 0.3632, 0.029, 0.0007383, 0.1019, 0.1475, 0.1954, 0.0703, 0.02331, 0.003063, 0.03251, 0.001423, 0.0506, 0.007199, 0.05393, 0.02558, 0.09347, 0.233, 0.08763, 0.0303, 0.006131, 0.07721, 0.06941, 0.06431, 0.04967, 0.04699]): _vg.add([_i], _w, 'REPLACE')
_vg = ob_triceratops.vertex_groups.new(name='leg-front-left-2')
for _i, _w in zip([211, 212, 213, 216, 217, 218, 219, 220, 221, 222, 223, 224, 225, 226, 227, 228, 229, 230, 231, 232, 233, 234, 236, 237, 238, 239, 240, 242, 243, 244, 245, 246, 247, 248, 249, 250, 251, 252, 255, 256, 257, 258, 259, 260, 261, 264, 265, 266], [0.004605, 0.01396, 0.02344, 0.9239, 0.8384, 0.1092, 0.9486, 0.9145, 0.2475, 0.1414, 0.06651, 0.9627, 0.9407, 0.8168, 0.1605, 0.06704, 0.0435, 0.9376, 0.848, 0.131, 0.9682, 0.3345, 0.9797, 0.9703, 0.8378, 0.3778, 0.06466, 0.9515, 0.8814, 0.08435, 0.9806, 0.6115, 0.1166, 0.01907, 0.9906, 0.9848, 0.8932, 0.0941, 0.9595, 0.8849, 0.07917, 0.9729, 0.9586, 0.2423, 0.04505, 0.9827, 0.9717, 0.8854]): _vg.add([_i], _w, 'REPLACE')
_vg = ob_triceratops.vertex_groups.new(name='left-front-right')
for _i, _w in zip([55, 60, 61, 62, 63, 64, 65, 66, 67, 68, 69, 70, 71, 72, 73, 74, 75, 76, 77, 78, 79, 80, 81, 83, 84, 85, 86, 87, 89, 90, 91, 92, 93, 94, 97, 98, 99, 100, 102, 103, 104, 105, 106, 107, 109, 110, 111, 112, 113, 115, 116, 117, 118, 119, 120, 121, 122, 133, 137, 141, 146, 211, 212, 218, 221, 232, 244, 257, 298, 299, 300, 301, 302, 303, 304, 305, 306, 307, 309, 310, 326, 328], [0.003026, 0.1041, 0.08055, 0.1197, 0.1172, 0.07909, 0.03468, 0.1192, 0.001864, 0.0378, 0.1418, 0.5124, 0.254, 0.1428, 0.0197, 0.06146, 0.5598, 0.3713, 0.2085, 0.07486, 0.05205, 0.1172, 0.5865, 1.743e-05, 0.139, 0.7216, 0.6308, 0.06527, 0.3938, 0.5361, 0.04316, 0.03196, 0.1104, 0.7154, 0.1018, 0.8635, 0.706, 0.1307, 0.3328, 0.7733, 0.6977, 0.01785, 0.09121, 0.845, 0.0008484, 0.1053, 0.1486, 0.1938, 0.06925, 0.01641, 0.7051, 0.3196, 0.361, 0.02795, 0.009747, 0.09656, 0.6903, 0.01079, 0.01699, 0.02837, 0.04827, 0.05565, 0.01066, 0.1105, 0.02023, 0.1018, 0.06357, 0.07234, 0.07759, 0.0694, 0.06379, 0.2393, 0.08838, 0.03026, 0.005777, 0.04758, 0.0202, 0.08741, 0.04999, 0.04727, 0.01304, 0.0003759]): _vg.add([_i], _w, 'REPLACE')
_vg = ob_triceratops.vertex_groups.new(name='left-front-right-2')
for _i, _w in zip([62, 63, 66, 67, 68, 69, 70, 71, 73, 74, 75, 76, 77, 79, 80, 81, 82, 83, 84, 85, 86, 88, 89, 90, 92, 93, 94, 95, 96, 97, 98, 101, 102, 103, 104, 105, 106, 107, 108, 109, 110, 114, 115, 116, 117, 120, 121, 122], [0.0078, 0.01067, 0.001438, 0.9677, 0.9448, 0.8194, 0.1037, 0.02347, 0.9567, 0.9232, 0.267, 0.1223, 0.04003, 0.9355, 0.8532, 0.1144, 0.9827, 0.9691, 0.8305, 0.1585, 0.02043, 0.9761, 0.5011, 0.3182, 0.9503, 0.8656, 0.1281, 0.9904, 0.9813, 0.8878, 0.09062, 0.9851, 0.63, 0.1143, 0.01519, 0.9616, 0.8981, 0.06954, 0.9846, 0.9719, 0.8833, 0.9776, 0.964, 0.216, 0.03758, 0.9669, 0.895, 0.06586]): _vg.add([_i], _w, 'REPLACE')
_vg = ob_triceratops.vertex_groups.new(name='back-1')
for _i, _w in zip([43, 55, 56, 57, 60, 61, 62, 63, 64, 65, 66, 70, 71, 72, 75, 76, 77, 78, 85, 86, 87, 89, 90, 91, 99, 100, 104, 113, 127, 128, 129, 130, 131, 132, 133, 134, 135, 136, 137, 138, 139, 140, 141, 142, 143, 144, 146, 147, 148, 204, 205, 210, 212, 213, 214, 215, 222, 223, 227, 228, 229, 235, 240, 241, 248, 253, 254, 269, 270, 274, 275, 276, 277, 278, 279, 280, 281, 282, 283, 284, 285, 286, 287, 289, 290, 291, 292, 297, 350, 351, 352, 353, 354, 355, 356], [0.01271, 0.008253, 0.04431, 0.1038, 0.4214, 0.4541, 0.06152, 0.1256, 0.2254, 0.3154, 0.01739, 0.2052, 0.4586, 0.6074, 0.04306, 0.2453, 0.3894, 0.6852, 0.05927, 0.196, 0.6182, 0.0335, 0.06361, 0.6423, 0.06815, 0.1686, 0.01151, 0.02315, 0.03237, 0.03119, 0.1279, 0.1225, 0.4457, 0.4855, 0.8083, 0.1278, 0.8615, 0.06644, 0.1704, 0.1144, 0.08444, 0.03123, 0.08744, 0.09114, 0.04977, 0.0427, 0.05654, 0.0003595, 0.0004695, 0.002235, 0.06902, 0.5113, 0.01682, 0.0678, 0.1152, 0.1816, 0.08777, 0.2592, 0.1103, 0.3458, 0.452, 0.6155, 0.1487, 0.5963, 0.0008956, 0.0578, 0.1613, 0.01927, 0.5334, 0.02699, 0.02069, 0.1181, 0.1087, 0.4801, 0.391, 0.8574, 0.06007, 0.7882, 0.121, 0.02917, 0.08136, 0.1638, 0.11, 0.04563, 0.03901, 0.08397, 0.08741, 0.05403, 0.6475, 0.6835, 0.7365, 0.9254, 0.9289, 0.5575, 0.8927]): _vg.add([_i], _w, 'REPLACE')
_vg = ob_triceratops.vertex_groups.new(name='back2')
for _i, _w in zip([20, 30, 33, 42, 43, 51, 54, 55, 56, 57, 59, 60, 61, 62, 63, 64, 65, 66, 70, 71, 72, 75, 76, 77, 78, 81, 86, 90, 124, 125, 126, 127, 128, 129, 130, 131, 132, 133, 135, 168, 174, 179, 180, 192, 193, 199, 202, 203, 204, 205, 210, 211, 212, 213, 214, 215, 218, 221, 222, 223, 227, 228, 229, 240, 270, 271, 272, 273, 274, 275, 276, 277, 278, 279, 280, 282, 350, 351, 352, 353, 354, 355, 356], [0.007243, 0.07995, 0.07592, 0.02697, 0.1921, 0.004103, 0.0235, 0.09476, 0.1462, 0.5386, 0.02662, 0.2977, 0.3223, 0.3783, 0.3582, 0.414, 0.4984, 0.4201, 0.08708, 0.1415, 0.1458, 0.03722, 0.1271, 0.1998, 0.1476, 0.07733, 0.03203, 0.01809, 0.06432, 0.177, 0.1436, 0.3188, 0.5603, 0.6446, 0.7395, 0.4778, 0.4912, 0.05136, 0.0541, 0.008289, 0.07687, 9.226e-05, 0.08123, 0.04065, 0.1987, 0.02187, 0.01842, 0.09603, 0.1522, 0.562, 0.4887, 0.4039, 0.374, 0.3641, 0.457, 0.5808, 0.0753, 0.03171, 0.1222, 0.2039, 0.07679, 0.1017, 0.05795, 0.0008884, 0.4666, 0.06575, 0.1452, 0.179, 0.564, 0.3236, 0.7432, 0.6594, 0.4953, 0.5155, 0.05351, 0.04552, 0.3525, 0.3165, 0.2635, 0.0746, 0.07106, 0.4425, 0.1073]): _vg.add([_i], _w, 'REPLACE')
_vg = ob_triceratops.vertex_groups.new(name='tail-1')
for _i, _w in zip([3, 4, 8, 9, 10, 11, 12, 13, 14, 15, 16, 17, 18, 19, 20, 24, 28, 29, 30, 31, 32, 33, 41, 42, 43, 45, 46, 57, 59, 124, 125, 126, 127, 128, 129, 130, 157, 158, 159, 160, 161, 162, 163, 164, 165, 166, 167, 168, 169, 170, 171, 172, 173, 174, 178, 179, 180, 184, 186, 187, 191, 192, 193, 205, 271, 272, 273, 274, 275, 276, 277], [0.02859, 0.03567, 0.1273, 0.1735, 0.4575, 0.1183, 0.1098, 0.07012, 0.2226, 0.8167, 0.7782, 0.7632, 0.4292, 0.8224, 0.7739, 0.02105, 0.2284, 0.6106, 0.688, 0.1063, 0.7226, 0.7658, 0.06958, 0.08103, 0.1908, 0.08239, 0.5297, 0.05076, 0.002168, 0.7948, 0.5786, 0.7069, 0.228, 0.2239, 0.06068, 0.05785, 0.02933, 0.03643, 0.1202, 0.1116, 0.0705, 0.2232, 0.1281, 0.1741, 0.4577, 0.4485, 0.8234, 0.7722, 0.8172, 0.7788, 0.7635, 0.09995, 0.7223, 0.7651, 0.2237, 0.6119, 0.6892, 0.01219, 0.07846, 0.5145, 0.06143, 0.07733, 0.1907, 0.05252, 0.7905, 0.705, 0.5792, 0.2227, 0.2277, 0.05776, 0.0612]): _vg.add([_i], _w, 'REPLACE')
_vg = ob_triceratops.vertex_groups.new(name='tail-2')
for _i, _w in zip([0, 1, 2, 3, 4, 5, 6, 7, 8, 9, 10, 11, 12, 13, 14, 15, 16, 17, 18, 19, 20, 29, 30, 33, 124, 126, 151, 152, 153, 154, 155, 156, 157, 158, 159, 160, 161, 162, 163, 164, 165, 166, 167, 168, 169, 170, 171, 174, 179, 180, 271, 272], [0.9979, 0.9994, 0.9992, 0.9583, 0.9544, 0.9859, 0.988, 0.9862, 0.8642, 0.8149, 0.5198, 0.8766, 0.885, 0.9253, 0.7632, 0.1128, 0.1493, 0.1652, 0.5528, 0.1441, 0.1572, 0.01566, 0.02715, 0.06129, 0.07663, 0.02378, 0.9979, 0.9993, 0.9992, 0.9858, 0.9878, 0.9862, 0.9579, 0.954, 0.8746, 0.883, 0.9249, 0.7625, 0.8633, 0.8142, 0.5196, 0.5328, 0.1423, 0.1581, 0.1122, 0.1488, 0.1649, 0.06163, 0.01481, 0.02683, 0.07825, 0.02463]): _vg.add([_i], _w, 'REPLACE')
_vg = ob_triceratops.vertex_groups.new(name='leg-back-left')
for _i, _w in zip([32, 46, 59, 62, 66, 128, 169, 170, 171, 172, 173, 174, 177, 178, 179, 180, 183, 184, 185, 186, 187, 190, 191, 192, 193, 197, 198, 199, 202, 203, 204, 205, 209, 211, 212, 213, 214, 215, 218, 222, 223, 227, 228, 229, 271, 272, 273, 274, 275, 276, 277, 279], [0.05071, 0.1769, 0.03742, 0.01095, 0.06186, 0.01921, 0.04925, 0.05012, 0.03121, 0.7259, 0.1558, 0.06938, 0.1115, 0.5707, 0.2663, 0.1586, 0.009692, 0.1173, 0.05622, 0.7884, 0.2317, 0.09814, 0.6919, 0.7814, 0.542, 0.06751, 0.06135, 0.7718, 0.1473, 0.4752, 0.6668, 0.2625, 0.09862, 0.17, 0.188, 0.2013, 0.2152, 0.1393, 0.01157, 0.06276, 0.1015, 0.02781, 0.05057, 0.006795, 0.01038, 0.0703, 0.1766, 0.1222, 0.3754, 0.05368, 0.1409, 0.05047]): _vg.add([_i], _w, 'REPLACE')
_vg = ob_triceratops.vertex_groups.new(name='leg-back-left-2')
for _i, _w in zip([46, 66, 172, 173, 175, 176, 177, 178, 179, 181, 182, 183, 184, 185, 186, 187, 188, 189, 190, 191, 192, 193, 194, 195, 196, 197, 198, 199, 200, 201, 202, 203, 204, 205, 206, 207, 208, 209, 211, 212, 213, 214, 215, 222, 223], [0.004725, 0.002498, 0.144, 0.02414, 0.9912, 0.9783, 0.8623, 0.1759, 0.05696, 0.9942, 0.9913, 0.9621, 0.8462, 0.9306, 0.0949, 0.02112, 0.9883, 0.9698, 0.882, 0.2292, 0.07967, 0.0005903, 0.9985, 0.9978, 0.9879, 0.9213, 0.9219, 0.09673, 0.9869, 0.9728, 0.7834, 0.356, 0.1031, 0.01025, 0.9964, 0.9936, 0.9691, 0.87, 0.07761, 0.1435, 0.1321, 0.06007, 0.002212, 0.02518, 0.03859]): _vg.add([_i], _w, 'REPLACE')
_vg = ob_triceratops.vertex_groups.new(name='leg-back-right')
for _i, _w in zip([15, 16, 17, 20, 23, 24, 26, 27, 28, 29, 30, 31, 32, 33, 36, 37, 39, 40, 41, 42, 43, 44, 45, 46, 49, 50, 51, 53, 54, 55, 56, 57, 58, 59, 60, 61, 62, 63, 64, 65, 66, 70, 71, 72, 76, 77, 78, 81, 123, 124, 125, 126, 127, 128, 129, 130, 131, 173, 187, 199, 211, 212, 271, 274], [0.05317, 0.05462, 0.03713, 8.109e-05, 0.05928, 0.3012, 0.001835, 0.1439, 0.6102, 0.2942, 0.1678, 0.7195, 0.1599, 0.07247, 0.01203, 0.8684, 0.02022, 0.1182, 0.8472, 0.8476, 0.5593, 0.07318, 0.7837, 0.2188, 0.06626, 0.8632, 0.9281, 0.01188, 0.2102, 0.698, 0.7436, 0.2753, 0.08046, 0.7702, 0.1189, 0.09354, 0.22, 0.254, 0.218, 0.1033, 0.1785, 0.04363, 0.06253, 0.03205, 0.07484, 0.1062, 0.007954, 0.01792, 0.9391, 0.01083, 0.1822, 0.0722, 0.3813, 0.1251, 0.1443, 0.05483, 0.02504, 0.05079, 0.1768, 0.03439, 0.06641, 0.01462, 0.002234, 0.02052]): _vg.add([_i], _w, 'REPLACE')
_vg = ob_triceratops.vertex_groups.new(name='leg-back-right-2')
for _i, _w in zip([21, 22, 23, 24, 25, 26, 27, 28, 29, 31, 32, 34, 35, 36, 37, 38, 39, 40, 41, 44, 45, 46, 47, 48, 49, 50, 52, 53, 54, 55, 58, 59, 62, 63, 66, 187], [0.9906, 0.9855, 0.9312, 0.6569, 0.9861, 0.9688, 0.8255, 0.1308, 0.0107, 0.1416, 0.01193, 0.998, 0.9964, 0.9664, 0.115, 0.9814, 0.9571, 0.8577, 0.06631, 0.9102, 0.09271, 0.01404, 0.9941, 0.9877, 0.9244, 0.1059, 0.98, 0.9606, 0.7141, 0.1273, 0.8992, 0.09023, 0.1024, 0.06735, 0.05587, 0.001991]): _vg.add([_i], _w, 'REPLACE')
_m = ob_triceratops.modifiers.new('Armature', 'ARMATURE')
_m.object = ob_armature
ob_armature.location = (0.0, 0.0, 6.063)

# ---- collection membership
scene.collection.objects.link(ob_triceratops)
scene.collection.objects.link(ob_armature)

# ---- scene / render settings (as saved in the file)
scene.frame_start = 1; scene.frame_end = 250; scene.frame_set(50)
scene.render.engine = 'BLENDER_EEVEE_NEXT'
scene.cycles.sampling_pattern = 'TABULATED_SOBOL'
scene.cycles.use_light_tree = False
scene.view_settings.view_transform = 'Filmic'
bpy.context.view_layer.update()

# ---- added for rendering (the .blend has no active camera and no usable light): camera, sun
cam_auto = bpy.data.cameras.new('AutoCamera')
cam_auto.lens = 50.0
cam_auto.sensor_width = 36.0
cam_auto.clip_end = 1000.0
ob_auto_camera = bpy.data.objects.new('AutoCamera', cam_auto)
scene.collection.objects.link(ob_auto_camera)
ob_auto_camera.location = (21.3375, -26.0727, 22.1597)
ob_auto_camera.rotation_euler = (1.09748, -7.21219e-08, 0.694738)
scene.camera = ob_auto_camera
light_auto_sun = bpy.data.lights.new('AutoSun', 'SUN')
light_auto_sun.energy = 3.0
light_auto_sun.angle = 0.0523599
ob_auto_sun = bpy.data.objects.new('AutoSun', light_auto_sun)
scene.collection.objects.link(ob_auto_sun)
ob_auto_sun.rotation_euler = (0.872665, 0.174533, 0.523599)
bpy.context.view_layer.update()
